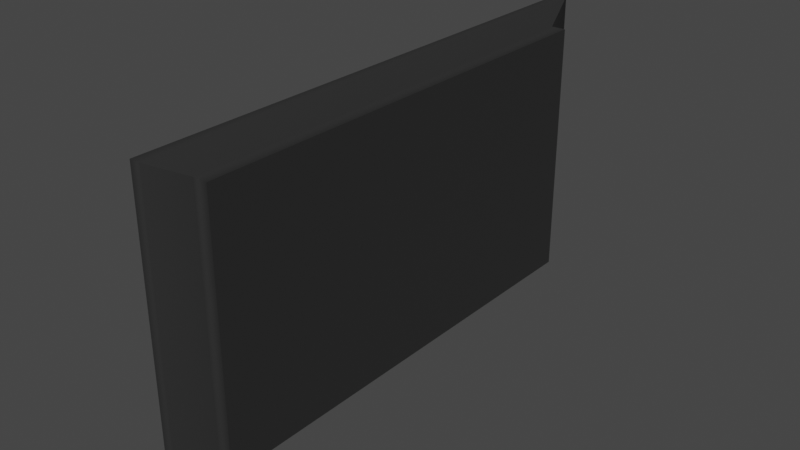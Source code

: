 # Source: Screen.blend  (saved by Blender 3.6.11; exported with 4.5.12 LTS)
import bpy
from mathutils import Matrix  # noqa: F401  (used for matrix-valued properties, if any)

bpy.ops.wm.read_factory_settings(use_empty=True)
scene = bpy.context.scene
scene.name = 'Scene'

# ---- collections
col_collection = bpy.data.collections.new('Collection'); scene.collection.children.link(col_collection)
col_export = bpy.data.collections.new('Export'); scene.collection.children.link(col_export)

# ---- materials (node trees are filled in below, after node groups)
mat_button = bpy.data.materials.new('Button')
mat_button.alpha_threshold = 0.0
mat_button.use_transparent_shadow = False
mat_button.roughness = 0.5
mat_button.line_color = (0.0, 0.0, 0.0, 1.0)
mat_screencover = bpy.data.materials.new('ScreenCover')
mat_screencover.use_transparent_shadow = False
mat_rt = bpy.data.materials.new('RT')
mat_rt.use_transparent_shadow = False

# ---- node groups
ng_auto_smooth = bpy.data.node_groups.new('Auto Smooth', 'GeometryNodeTree')
_s = ng_auto_smooth.interface.new_socket(name='Geometry', in_out='OUTPUT', socket_type='NodeSocketGeometry')
_s = ng_auto_smooth.interface.new_socket(name='Geometry', in_out='INPUT', socket_type='NodeSocketGeometry')
_s = ng_auto_smooth.interface.new_socket(name='Angle', in_out='INPUT', socket_type='NodeSocketFloat')
_s.subtype = 'ANGLE'
_s.min_value = 0.0
_s.max_value = 3.142
ng_auto_smooth.is_modifier = True
_N = ng_auto_smooth.nodes; _L = ng_auto_smooth.links
n0 = _N.new('NodeGroupOutput'); n0.name = 'Group Output'; n0.location = (480, -100)
n1 = _N.new('NodeGroupInput'); n1.name = 'Group Input'; n1.location = (-420, -300)
n2 = _N.new('NodeGroupInput'); n2.name = 'Group Input.001'; n2.location = (-60, -100)
n3 = _N.new('GeometryNodeSetShadeSmooth'); n3.name = 'Set Shade Smooth'; n3.location = (120, -100)
n3.domain = 'EDGE'
n4 = _N.new('GeometryNodeSetShadeSmooth'); n4.name = 'Set Shade Smooth.001'; n4.location = (300, -100)
n5 = _N.new('GeometryNodeInputMeshEdgeAngle'); n5.name = 'Edge Angle'; n5.location = (-420, -220)
n6 = _N.new('GeometryNodeInputEdgeSmooth'); n6.name = 'Is Edge Smooth'; n6.location = (-60, -160)
n7 = _N.new('GeometryNodeInputShadeSmooth'); n7.name = 'Is Face Smooth'; n7.location = (-240, -340)
n8 = _N.new('FunctionNodeBooleanMath'); n8.name = 'Boolean Math'; n8.location = (-60, -220)
n9 = _N.new('FunctionNodeCompare'); n9.name = 'Compare'; n9.location = (-240, -180)
n9.operation = 'LESS_EQUAL'
_L.new(n5.outputs[0], n9.inputs[0])
_L.new(n4.outputs[0], n0.inputs[0])
_L.new(n1.outputs[1], n9.inputs[1])
_L.new(n9.outputs[0], n8.inputs[0])
_L.new(n7.outputs[0], n8.inputs[1])
_L.new(n2.outputs[0], n3.inputs[0])
_L.new(n6.outputs[0], n3.inputs[1])
_L.new(n3.outputs[0], n4.inputs[0])
_L.new(n8.outputs[0], n3.inputs[2])
n0.is_active_output = True

# ---- material node trees
mat_button.use_nodes = True; mat_button.node_tree.nodes.clear()
_N = mat_button.node_tree.nodes; _L = mat_button.node_tree.links
n0 = _N.new('ShaderNodeOutputMaterial'); n0.name = 'Material Output'; n0.location = (300, 300)
n1 = _N.new('ShaderNodeBsdfPrincipled'); n1.name = 'Principled BSDF'; n1.location = (10, 300)
n1.distribution = 'GGX'
n1.subsurface_method = 'RANDOM_WALK_SKIN'
n1.inputs[0].default_value = (0.02514, 0.8, 0.0, 1.0)
n1.inputs[3].default_value = 1.45
n1.inputs[27].default_value = (0.0, 0.0, 0.0, 1.0)
n1.inputs[28].default_value = 1.0
_L.new(n1.outputs[0], n0.inputs[0])
n0.is_active_output = True
mat_screencover.use_nodes = True; mat_screencover.node_tree.nodes.clear()
_N = mat_screencover.node_tree.nodes; _L = mat_screencover.node_tree.links
n0 = _N.new('ShaderNodeBsdfPrincipled'); n0.name = 'Principled BSDF'; n0.location = (10, 300)
n0.distribution = 'GGX'
n0.subsurface_method = 'RANDOM_WALK_SKIN'
n0.inputs[0].default_value = (0.02481, 0.02481, 0.02481, 1.0)
n0.inputs[3].default_value = 1.45
n0.inputs[27].default_value = (0.0, 0.0, 0.0, 1.0)
n0.inputs[28].default_value = 1.0
n1 = _N.new('ShaderNodeOutputMaterial'); n1.name = 'Material Output'; n1.location = (300, 300)
_L.new(n0.outputs[0], n1.inputs[0])
n1.is_active_output = True
mat_rt.use_nodes = True; mat_rt.node_tree.nodes.clear()
_N = mat_rt.node_tree.nodes; _L = mat_rt.node_tree.links
n0 = _N.new('ShaderNodeBsdfPrincipled'); n0.name = 'Principled BSDF'; n0.location = (10, 300)
n0.distribution = 'GGX'
n0.subsurface_method = 'RANDOM_WALK_SKIN'
n0.inputs[3].default_value = 1.45
n0.inputs[27].default_value = (0.0, 0.0, 0.0, 1.0)
n0.inputs[28].default_value = 1.0
n1 = _N.new('ShaderNodeOutputMaterial'); n1.name = 'Material Output'; n1.location = (300, 300)
n2 = _N.new('ShaderNodeBrightContrast'); n2.name = 'Brightness/Contrast'; n2.location = (-280, 275)
n2.inputs[0].default_value = (0.8, 0.8, 0.8, 1.0)
_L.new(n0.outputs[0], n1.inputs[0])
_L.new(n2.outputs[0], n0.inputs[0])
n1.is_active_output = True

# ---- world
world_world = bpy.data.worlds.new('World'); scene.world = world_world
world_world.use_nodes = True; world_world.node_tree.nodes.clear()
_N = world_world.node_tree.nodes; _L = world_world.node_tree.links
n0 = _N.new('ShaderNodeOutputWorld'); n0.name = 'World Output'; n0.location = (300, 300)
n1 = _N.new('ShaderNodeBackground'); n1.name = 'Background'; n1.location = (10, 300)
n1.inputs[0].default_value = (0.05088, 0.05088, 0.05088, 1.0)
_L.new(n1.outputs[0], n0.inputs[0])
n0.is_active_output = True
world_world.color = (0.05088, 0.05088, 0.05088)
world_world.use_sun_shadow = False
world_world.sun_shadow_jitter_overblur = 0.0

# ---- meshes
me_cube_001 = bpy.data.meshes.new('Cube.001')
me_cube_001.from_pydata([(0.2339, 1.0, 1.0), (0.03119, 0.9762, 0.9762), (0.2339, 1.0, -1.0), (0.03119, 0.9762, -0.9762), (0.2339, -1.0, 1.0), (0.03119, -0.9762, 0.9762), (0.2339, -1.0, -1.0), (0.03119, -0.9762, -0.9762), (-0.1, 1.0, 1.0), (-0.1, 1.0, -1.0), (-0.1, -1.0, 1.0), (-0.1, -1.0, -1.0), (0.4826, 0.8636, 0.8636), (0.4826, 0.8636, -0.8636), (0.4826, -0.8636, 0.8636), (0.4826, -0.8636, -0.8636), (0.9254, 0.8636, 0.8636), (0.9254, 0.8636, -0.8636), (0.9254, -0.8636, 0.8636), (0.9254, -0.8636, -0.8636), (-0.1, -0.9762, -0.9762), (-0.1, -0.9762, 0.9762), (-0.1, 0.9762, -0.9762), (-0.1, 0.9762, 0.9762), (-0.1254, -0.9972, -0.9767), (-0.1254, -0.9972, -0.9505), (-0.1254, -0.9824, -0.9767), (-0.1254, -0.9824, -0.9505), (-0.007448, -0.9972, -0.9767), (-0.007448, -0.9972, -0.9505), (-0.007448, -0.9824, -0.9767), (-0.007448, -0.9824, -0.9505)], [], [(0, 8, 10, 4), (6, 4, 10, 11), (8, 9, 22, 23), (9, 11, 10, 8, 23, 21, 20, 22), (9, 2, 6, 11), (4, 6, 15, 14), (9, 8, 0, 2), (15, 13, 17, 19), (2, 0, 12, 13), (6, 2, 13, 15), (0, 4, 14, 12), (17, 16, 18, 19), (14, 15, 19, 18), (12, 14, 18, 16), (13, 12, 16, 17), (23, 1, 5, 21), (5, 7, 20, 21), (7, 3, 22, 20), (3, 7, 5, 1), (3, 1, 23, 22), (24, 25, 27, 26), (26, 27, 31, 30), (30, 31, 29, 28), (28, 29, 25, 24), (26, 30, 28, 24), (31, 27, 25, 29)])
me_cube_001.polygons.foreach_set('use_smooth', [True] * 26)
me_cube_001.polygons.foreach_set('material_index', [1, 1, 1, 1, 1, 1, 1, 1, 1, 1, 1, 1, 1, 1, 1, 1, 1, 1, 2, 1, 0, 0, 0, 0, 0, 0])
_uv = me_cube_001.uv_layers.new(name='UVMap')
_uv.uv.foreach_set('vector', [0.625, 0.5, 0.875, 0.5, 0.875, 0.75, 0.625, 0.75, 0.375, 0.75, 0.625, 0.75, 0.625, 1.0, 0.375, 1.0, 0.625, 0.25, 0.375, 0.25, 0.378, 0.247, 0.622, 0.247, 0.375, 0.25, 0.375, 0.0, 0.625, 0.0, 0.625, 0.25, 0.622, 0.247, 0.622, 0.002981, 0.378, 0.002981, 0.378, 0.247, 0.125, 0.5, 0.375, 0.5, 0.375, 0.75, 0.125, 0.75, 0.625, 0.75, 0.375, 0.75, 0.375, 0.75, 0.625, 0.75, 0.375, 0.25, 0.625, 0.25, 0.625, 0.5, 0.375, 0.5, 0.375, 0.75, 0.375, 0.5, 0.375, 0.5, 0.375, 0.75, 0.375, 0.5, 0.625, 0.5, 0.625, 0.5, 0.375, 0.5, 0.375, 0.75, 0.375, 0.5, 0.375, 0.5, 0.375, 0.75, 0.625, 0.5, 0.625, 0.75, 0.625, 0.75, 0.625, 0.5, 0.375, 0.5, 0.625, 0.5, 0.625, 0.75, 0.375, 0.75, 0.625, 0.75, 0.375, 0.75, 0.375, 0.75, 0.625, 0.75, 0.625, 0.5, 0.625, 0.75, 0.625, 0.75, 0.625, 0.5, 0.375, 0.5, 0.625, 0.5, 0.625, 0.5, 0.375, 0.5, 0.793, 0.5, 0.625, 0.5, 0.625, 0.75, 0.793, 0.75, 0.625, 0.75, 0.375, 0.75, 0.375, 0.918, 0.625, 0.918, 0.375, 0.75, 0.375, 0.5, 0.207, 0.5, 0.207, 0.75, 9.99e-05, 0.0001001, 0.9999, 0.0001001, 0.9999, 0.9999, 0.0001, 0.9999, 0.375, 0.5, 0.625, 0.5, 0.625, 0.332, 0.375, 0.332, 0.375, 0.0, 0.625, 0.0, 0.625, 0.25, 0.375, 0.25, 0.375, 0.25, 0.625, 0.25, 0.625, 0.5, 0.375, 0.5, 0.375, 0.5, 0.625, 0.5, 0.625, 0.75, 0.375, 0.75, 0.375, 0.75, 0.625, 0.75, 0.625, 1.0, 0.375, 1.0, 0.125, 0.5, 0.375, 0.5, 0.375, 0.75, 0.125, 0.75, 0.625, 0.5, 0.875, 0.5, 0.875, 0.75, 0.625, 0.75])
me_cube_001.materials.append(mat_button)
me_cube_001.materials.append(mat_screencover)
me_cube_001.materials.append(mat_rt)
me_cube_001.use_mirror_vertex_groups = False
me_cube_001.update()

# ---- objects
ob_screen = bpy.data.objects.new('Screen', me_cube_001)

# ---- transforms, parenting, visibility, modifiers, constraints
ob_screen.location = (0.06805, 0.0, 0.0)
ob_screen.scale = (0.1221, 0.9766, 0.5493)
ob_screen.lock_rotations_4d = False
ob_screen.empty_display_type = 'ARROWS'
ob_screen.lineart.crease_threshold = 0.0
_m = ob_screen.modifiers.new('Auto Smooth', 'NODES')
_m.node_group = ng_auto_smooth
_gi = [s.identifier for s in ng_auto_smooth.interface.items_tree if s.item_type == 'SOCKET' and s.in_out == 'INPUT']
_m[_gi[1]] = 0.5236  # Angle

# ---- collection membership
col_export.objects.link(ob_screen)

# ---- scene / render settings (as saved in the file)
scene.frame_start = 1; scene.frame_end = 250; scene.frame_set(1)
scene.render.engine = 'BLENDER_EEVEE_NEXT'
scene.cycles.sampling_pattern = 'TABULATED_SOBOL'
scene.view_settings.view_transform = 'Filmic'
bpy.context.view_layer.update()

# ---- added for rendering (the .blend has no active camera and no usable light): camera, sun
cam_auto = bpy.data.cameras.new('AutoCamera')
cam_auto.lens = 50.0
cam_auto.sensor_width = 36.0
cam_auto.clip_end = 1000.0
ob_auto_camera = bpy.data.objects.new('AutoCamera', cam_auto)
scene.collection.objects.link(ob_auto_camera)
ob_auto_camera.location = (2.1937, -2.49219, 1.66146)
ob_auto_camera.rotation_euler = (1.09748, -7.21219e-08, 0.694738)
scene.camera = ob_auto_camera
light_auto_sun = bpy.data.lights.new('AutoSun', 'SUN')
light_auto_sun.energy = 3.0
light_auto_sun.angle = 0.0523599
ob_auto_sun = bpy.data.objects.new('AutoSun', light_auto_sun)
scene.collection.objects.link(ob_auto_sun)
ob_auto_sun.rotation_euler = (0.872665, 0.174533, 0.523599)
bpy.context.view_layer.update()
